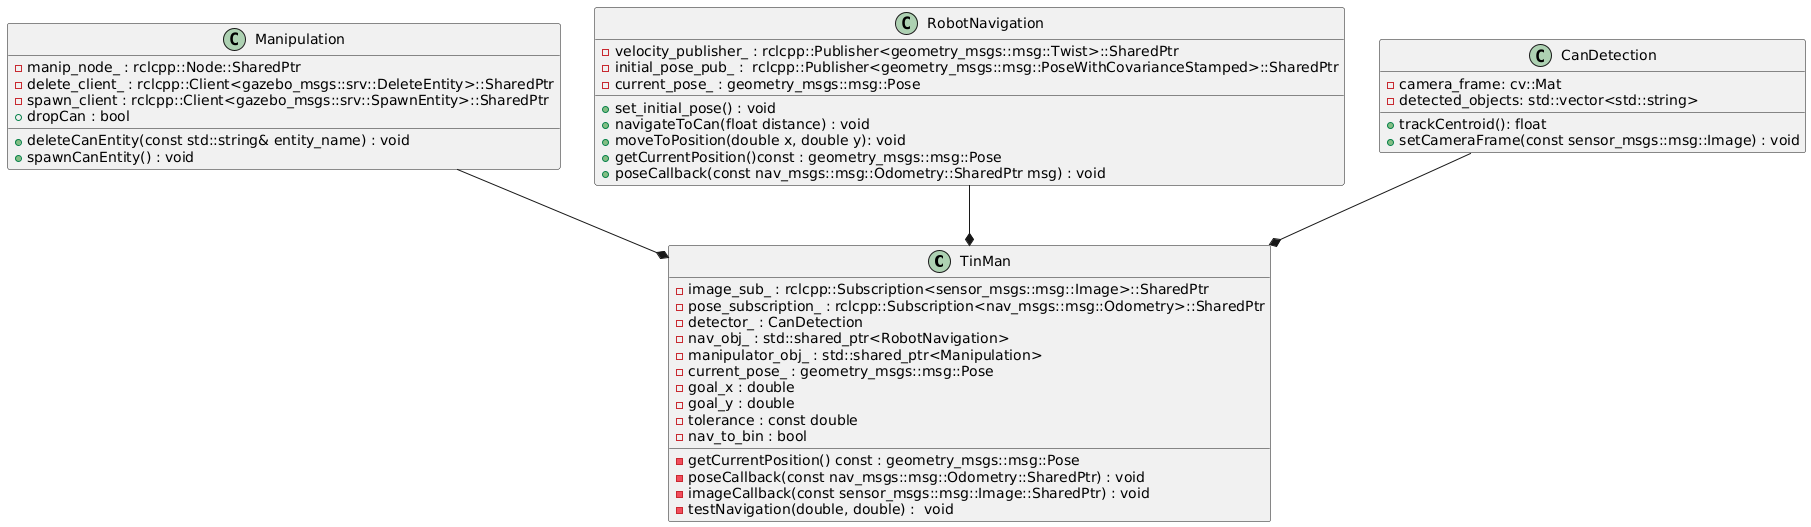

The diagram above was rendered by PlantUML. Its source (embedded in the PNG):
@startuml
class TinMan {
    - image_sub_ : rclcpp::Subscription<sensor_msgs::msg::Image>::SharedPtr 
    - pose_subscription_ : rclcpp::Subscription<nav_msgs::msg::Odometry>::SharedPtr 
    - detector_ : CanDetection
    - nav_obj_ : std::shared_ptr<RobotNavigation> 
    - manipulator_obj_ : std::shared_ptr<Manipulation> 
    - current_pose_ : geometry_msgs::msg::Pose 
    - goal_x : double 
    - goal_y : double
    - tolerance : const double
    - nav_to_bin : bool
    - getCurrentPosition() const : geometry_msgs::msg::Pose
    - poseCallback(const nav_msgs::msg::Odometry::SharedPtr) : void
    - imageCallback(const sensor_msgs::msg::Image::SharedPtr) : void
    - testNavigation(double, double) :  void
   }

class Manipulation {
    - manip_node_ : rclcpp::Node::SharedPtr 
    - delete_client_ : rclcpp::Client<gazebo_msgs::srv::DeleteEntity>::SharedPtr 
    - spawn_client : rclcpp::Client<gazebo_msgs::srv::SpawnEntity>::SharedPtr 
    + dropCan : bool
    + deleteCanEntity(const std::string& entity_name) : void
    + spawnCanEntity() : void
   }



class RobotNavigation {
    -velocity_publisher_ : rclcpp::Publisher<geometry_msgs::msg::Twist>::SharedPtr 
    -initial_pose_pub_ :  rclcpp::Publisher<geometry_msgs::msg::PoseWithCovarianceStamped>::SharedPtr
    -current_pose_ : geometry_msgs::msg::Pose 
    + set_initial_pose() : void
    + navigateToCan(float distance) : void
    + moveToPosition(double x, double y): void
    + getCurrentPosition()const : geometry_msgs::msg::Pose 
    + poseCallback(const nav_msgs::msg::Odometry::SharedPtr msg) : void   
}


class CanDetection {
    - camera_frame: cv::Mat
    - detected_objects: std::vector<std::string>
    
    + trackCentroid(): float
    + setCameraFrame(const sensor_msgs::msg::Image) : void
}

RobotNavigation --* TinMan
Manipulation --* TinMan
CanDetection --* TinMan
@enduml